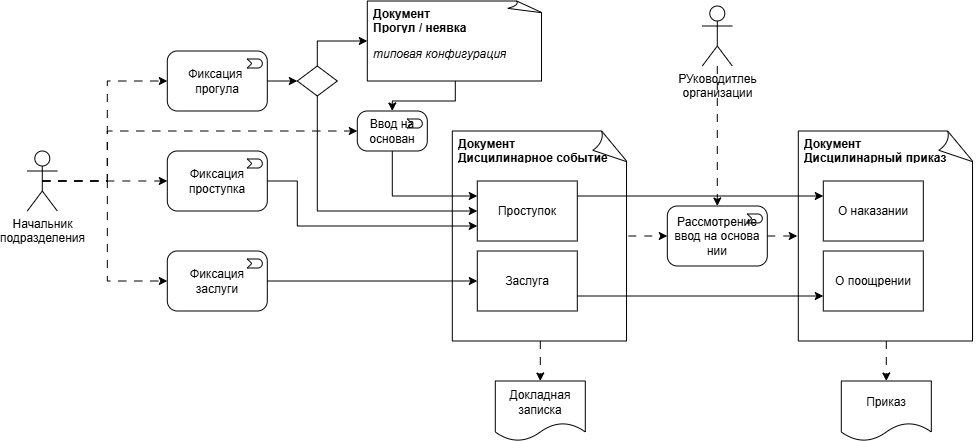

The diagram above was exported from draw.io. Its source (the exported page's mxGraphModel, read from the mxfile embedded in the PNG):
<mxGraphModel dx="1956" dy="661" grid="1" gridSize="10" guides="1" tooltips="1" connect="1" arrows="1" fold="1" page="1" pageScale="1" pageWidth="827" pageHeight="1169" math="0" shadow="0">
  <root>
    <mxCell id="0" />
    <mxCell id="1" parent="0" />
    <mxCell id="MuXLoUENuiisqOenAilm-64" edge="1" parent="1" source="MuXLoUENuiisqOenAilm-47" style="edgeStyle=orthogonalEdgeStyle;rounded=0;orthogonalLoop=1;jettySize=auto;html=1;exitX=0.5;exitY=1;exitDx=0;exitDy=0;exitPerimeter=0;dashed=1;dashPattern=8 8;" target="MuXLoUENuiisqOenAilm-63">
      <mxGeometry relative="1" as="geometry" />
    </mxCell>
    <mxCell id="MuXLoUENuiisqOenAilm-47" parent="1" style="whiteSpace=wrap;html=1;shape=mxgraph.basic.document" value="" vertex="1">
      <mxGeometry height="210" width="176" x="451" y="230" as="geometry" />
    </mxCell>
    <mxCell id="MuXLoUENuiisqOenAilm-62" edge="1" parent="1" source="MuXLoUENuiisqOenAilm-7" style="edgeStyle=orthogonalEdgeStyle;rounded=0;orthogonalLoop=1;jettySize=auto;html=1;exitX=0.5;exitY=1;exitDx=0;exitDy=0;exitPerimeter=0;entryX=0.5;entryY=0;entryDx=0;entryDy=0;dashed=1;dashPattern=8 8;" target="MuXLoUENuiisqOenAilm-61">
      <mxGeometry relative="1" as="geometry" />
    </mxCell>
    <mxCell id="MuXLoUENuiisqOenAilm-7" parent="1" style="whiteSpace=wrap;html=1;shape=mxgraph.basic.document" value="" vertex="1">
      <mxGeometry height="210" width="176" x="105" y="230" as="geometry" />
    </mxCell>
    <mxCell id="MuXLoUENuiisqOenAilm-52" edge="1" parent="1" source="MuXLoUENuiisqOenAilm-38" style="edgeStyle=orthogonalEdgeStyle;rounded=0;orthogonalLoop=1;jettySize=auto;html=1;exitX=1;exitY=0.25;exitDx=0;exitDy=0;entryX=0;entryY=0.25;entryDx=0;entryDy=0;" target="MuXLoUENuiisqOenAilm-48">
      <mxGeometry relative="1" as="geometry" />
    </mxCell>
    <mxCell id="MuXLoUENuiisqOenAilm-38" parent="1" style="whiteSpace=wrap;html=1;align=center;" value="Проступок" vertex="1">
      <mxGeometry height="60" width="100" x="130" y="280" as="geometry" />
    </mxCell>
    <mxCell id="MuXLoUENuiisqOenAilm-4" parent="1" style="html=1;outlineConnect=0;whiteSpace=wrap;fillColor=#FFFFFF;shape=mxgraph.archimate4.element;appType=event;archiType=rounded;archiDomain=common;" value="Фиксация&lt;div&gt;проступка&lt;/div&gt;" vertex="1">
      <mxGeometry height="60" width="100" x="-180" y="250" as="geometry" />
    </mxCell>
    <mxCell id="MuXLoUENuiisqOenAilm-13" parent="1" style="text;strokeColor=none;fillColor=none;spacingLeft=4;spacingRight=4;overflow=hidden;rotatable=0;points=[[0,0.5],[1,0.5]];portConstraint=eastwest;fontSize=12;whiteSpace=wrap;html=1;" value="&lt;b&gt;Документ&lt;/b&gt;&lt;div&gt;&lt;b&gt;Дисцилинарное событие&lt;/b&gt;&lt;/div&gt;" vertex="1">
      <mxGeometry height="30" width="166" x="105" y="230" as="geometry" />
    </mxCell>
    <mxCell id="MuXLoUENuiisqOenAilm-30" edge="1" parent="1" source="MuXLoUENuiisqOenAilm-15" style="edgeStyle=orthogonalEdgeStyle;rounded=0;orthogonalLoop=1;jettySize=auto;html=1;exitX=1;exitY=0.5;exitDx=0;exitDy=0;exitPerimeter=0;entryX=0;entryY=0.5;entryDx=0;entryDy=0;" target="MuXLoUENuiisqOenAilm-28">
      <mxGeometry relative="1" as="geometry" />
    </mxCell>
    <mxCell id="MuXLoUENuiisqOenAilm-15" parent="1" style="html=1;outlineConnect=0;whiteSpace=wrap;fillColor=#FFFFFF;shape=mxgraph.archimate4.element;appType=event;archiType=rounded;archiDomain=common;" value="Фиксация&amp;nbsp;&lt;div&gt;прогула&lt;/div&gt;" vertex="1">
      <mxGeometry height="60" width="100" x="-180" y="150" as="geometry" />
    </mxCell>
    <mxCell id="MuXLoUENuiisqOenAilm-16" parent="1" style="html=1;outlineConnect=0;whiteSpace=wrap;fillColor=#FFFFFF;shape=mxgraph.archimate4.element;appType=event;archiType=rounded;archiDomain=common;" value="Фиксация&lt;div&gt;заслуги&lt;/div&gt;" vertex="1">
      <mxGeometry height="60" width="100" x="-180" y="350" as="geometry" />
    </mxCell>
    <mxCell id="MuXLoUENuiisqOenAilm-23" edge="1" parent="1" source="MuXLoUENuiisqOenAilm-17" style="edgeStyle=orthogonalEdgeStyle;rounded=0;orthogonalLoop=1;jettySize=auto;html=1;exitX=0.5;exitY=0.5;exitDx=0;exitDy=0;exitPerimeter=0;entryX=0;entryY=0.5;entryDx=0;entryDy=0;entryPerimeter=0;dashed=1;dashPattern=8 8;" target="MuXLoUENuiisqOenAilm-16">
      <mxGeometry relative="1" as="geometry">
        <Array as="points">
          <mxPoint x="-240" y="280" />
          <mxPoint x="-240" y="380" />
        </Array>
        <mxPoint x="-90" y="500" as="targetPoint" />
      </mxGeometry>
    </mxCell>
    <mxCell id="MuXLoUENuiisqOenAilm-17" parent="1" style="shape=umlActor;verticalLabelPosition=bottom;verticalAlign=top;html=1;" value="Начальник&lt;div&gt;подразделения&lt;/div&gt;" vertex="1">
      <mxGeometry height="60" width="30" x="-320" y="250" as="geometry" />
    </mxCell>
    <mxCell id="MuXLoUENuiisqOenAilm-58" edge="1" parent="1" source="MuXLoUENuiisqOenAilm-18" style="edgeStyle=orthogonalEdgeStyle;rounded=0;orthogonalLoop=1;jettySize=auto;html=1;exitX=0.5;exitY=1;exitDx=0;exitDy=0;exitPerimeter=0;" target="MuXLoUENuiisqOenAilm-57">
      <mxGeometry relative="1" as="geometry" />
    </mxCell>
    <mxCell id="MuXLoUENuiisqOenAilm-18" parent="1" style="whiteSpace=wrap;html=1;shape=mxgraph.basic.document" value="" vertex="1">
      <mxGeometry height="80" width="176" x="20" y="100" as="geometry" />
    </mxCell>
    <mxCell id="MuXLoUENuiisqOenAilm-19" parent="1" style="text;strokeColor=none;fillColor=none;spacingLeft=4;spacingRight=4;overflow=hidden;rotatable=0;points=[[0,0.5],[1,0.5]];portConstraint=eastwest;fontSize=12;whiteSpace=wrap;html=1;" value="&lt;b&gt;Документ&lt;/b&gt;&lt;div&gt;&lt;b&gt;Прогул / неявка&lt;/b&gt;&lt;/div&gt;" vertex="1">
      <mxGeometry height="30" width="166" x="20" y="100" as="geometry" />
    </mxCell>
    <mxCell id="MuXLoUENuiisqOenAilm-20" parent="1" style="text;strokeColor=none;fillColor=none;spacingLeft=4;spacingRight=4;overflow=hidden;rotatable=0;points=[[0,0.5],[1,0.5]];portConstraint=eastwest;fontSize=12;whiteSpace=wrap;html=1;" value="&lt;i&gt;типовая конфигурация&lt;/i&gt;" vertex="1">
      <mxGeometry height="30" width="150" x="20" y="140" as="geometry" />
    </mxCell>
    <mxCell id="MuXLoUENuiisqOenAilm-21" edge="1" parent="1" source="MuXLoUENuiisqOenAilm-17" style="edgeStyle=orthogonalEdgeStyle;rounded=0;orthogonalLoop=1;jettySize=auto;html=1;exitX=0.5;exitY=0.5;exitDx=0;exitDy=0;exitPerimeter=0;entryX=0;entryY=0.5;entryDx=0;entryDy=0;entryPerimeter=0;dashed=1;dashPattern=8 8;" target="MuXLoUENuiisqOenAilm-15">
      <mxGeometry relative="1" as="geometry">
        <Array as="points">
          <mxPoint x="-240" y="280" />
          <mxPoint x="-240" y="180" />
        </Array>
      </mxGeometry>
    </mxCell>
    <mxCell id="MuXLoUENuiisqOenAilm-22" edge="1" parent="1" source="MuXLoUENuiisqOenAilm-17" style="edgeStyle=orthogonalEdgeStyle;rounded=0;orthogonalLoop=1;jettySize=auto;html=1;exitX=0.5;exitY=0.5;exitDx=0;exitDy=0;exitPerimeter=0;entryX=0;entryY=0.5;entryDx=0;entryDy=0;entryPerimeter=0;dashed=1;dashPattern=8 8;" target="MuXLoUENuiisqOenAilm-4">
      <mxGeometry relative="1" as="geometry" />
    </mxCell>
    <mxCell id="MuXLoUENuiisqOenAilm-25" edge="1" parent="1" source="MuXLoUENuiisqOenAilm-4" style="edgeStyle=orthogonalEdgeStyle;rounded=0;orthogonalLoop=1;jettySize=auto;html=1;exitX=1;exitY=0.5;exitDx=0;exitDy=0;exitPerimeter=0;entryX=0;entryY=0.75;entryDx=0;entryDy=0;" target="MuXLoUENuiisqOenAilm-38">
      <mxGeometry relative="1" as="geometry">
        <Array as="points">
          <mxPoint x="-50" y="280" />
          <mxPoint x="-50" y="325" />
        </Array>
        <mxPoint x="108.19999999999982" y="303.4" as="targetPoint" />
      </mxGeometry>
    </mxCell>
    <mxCell id="MuXLoUENuiisqOenAilm-26" edge="1" parent="1" source="MuXLoUENuiisqOenAilm-16" style="edgeStyle=orthogonalEdgeStyle;rounded=0;orthogonalLoop=1;jettySize=auto;html=1;exitX=1;exitY=0.5;exitDx=0;exitDy=0;exitPerimeter=0;entryX=0;entryY=0.5;entryDx=0;entryDy=0;" target="MuXLoUENuiisqOenAilm-42">
      <mxGeometry relative="1" as="geometry">
        <mxPoint x="110" y="380" as="targetPoint" />
      </mxGeometry>
    </mxCell>
    <mxCell id="MuXLoUENuiisqOenAilm-40" edge="1" parent="1" source="MuXLoUENuiisqOenAilm-28" style="edgeStyle=orthogonalEdgeStyle;rounded=0;orthogonalLoop=1;jettySize=auto;html=1;exitX=0.5;exitY=1;exitDx=0;exitDy=0;entryX=0;entryY=0.5;entryDx=0;entryDy=0;" target="MuXLoUENuiisqOenAilm-38">
      <mxGeometry relative="1" as="geometry" />
    </mxCell>
    <mxCell id="MuXLoUENuiisqOenAilm-28" parent="1" style="shape=rhombus;perimeter=rhombusPerimeter;whiteSpace=wrap;html=1;align=center;" value="" vertex="1">
      <mxGeometry height="30" width="40" x="-50" y="165" as="geometry" />
    </mxCell>
    <mxCell id="MuXLoUENuiisqOenAilm-31" edge="1" parent="1" source="MuXLoUENuiisqOenAilm-28" style="edgeStyle=orthogonalEdgeStyle;rounded=0;orthogonalLoop=1;jettySize=auto;html=1;exitX=0.5;exitY=0;exitDx=0;exitDy=0;entryX=0;entryY=0.5;entryDx=0;entryDy=0;entryPerimeter=0;" target="MuXLoUENuiisqOenAilm-18">
      <mxGeometry relative="1" as="geometry" />
    </mxCell>
    <mxCell id="MuXLoUENuiisqOenAilm-53" edge="1" parent="1" source="MuXLoUENuiisqOenAilm-36" style="edgeStyle=orthogonalEdgeStyle;rounded=0;orthogonalLoop=1;jettySize=auto;html=1;exitX=1;exitY=0.5;exitDx=0;exitDy=0;exitPerimeter=0;dashed=1;dashPattern=8 8;">
      <mxGeometry relative="1" as="geometry">
        <mxPoint x="450" y="335" as="targetPoint" />
      </mxGeometry>
    </mxCell>
    <mxCell id="MuXLoUENuiisqOenAilm-36" parent="1" style="html=1;outlineConnect=0;whiteSpace=wrap;fillColor=#FFFFFF;shape=mxgraph.archimate4.element;appType=event;archiType=rounded;archiDomain=common;" value="Рассмотрение&lt;div&gt;ввод на основа&lt;/div&gt;&lt;div&gt;нии&lt;/div&gt;" vertex="1">
      <mxGeometry height="60" width="100" x="320" y="305" as="geometry" />
    </mxCell>
    <mxCell id="MuXLoUENuiisqOenAilm-54" edge="1" parent="1" source="MuXLoUENuiisqOenAilm-42" style="edgeStyle=orthogonalEdgeStyle;rounded=0;orthogonalLoop=1;jettySize=auto;html=1;exitX=1;exitY=0.75;exitDx=0;exitDy=0;entryX=0;entryY=0.75;entryDx=0;entryDy=0;" target="MuXLoUENuiisqOenAilm-50">
      <mxGeometry relative="1" as="geometry" />
    </mxCell>
    <mxCell id="MuXLoUENuiisqOenAilm-42" parent="1" style="whiteSpace=wrap;html=1;align=center;" value="Заслуга" vertex="1">
      <mxGeometry height="60" width="100" x="130" y="350" as="geometry" />
    </mxCell>
    <mxCell id="MuXLoUENuiisqOenAilm-46" edge="1" parent="1" source="MuXLoUENuiisqOenAilm-7" style="edgeStyle=orthogonalEdgeStyle;rounded=0;orthogonalLoop=1;jettySize=auto;html=1;exitX=1;exitY=0.5;exitDx=0;exitDy=0;exitPerimeter=0;entryX=0;entryY=0.5;entryDx=0;entryDy=0;entryPerimeter=0;dashed=1;dashPattern=8 8;" target="MuXLoUENuiisqOenAilm-36">
      <mxGeometry relative="1" as="geometry" />
    </mxCell>
    <mxCell id="MuXLoUENuiisqOenAilm-48" parent="1" style="whiteSpace=wrap;html=1;align=center;" value="О наказании" vertex="1">
      <mxGeometry height="60" width="100" x="476" y="280" as="geometry" />
    </mxCell>
    <mxCell id="MuXLoUENuiisqOenAilm-49" parent="1" style="text;strokeColor=none;fillColor=none;spacingLeft=4;spacingRight=4;overflow=hidden;rotatable=0;points=[[0,0.5],[1,0.5]];portConstraint=eastwest;fontSize=12;whiteSpace=wrap;html=1;" value="&lt;b&gt;Документ&lt;/b&gt;&lt;div&gt;&lt;b&gt;Дисцилинарный приказ&lt;/b&gt;&lt;/div&gt;" vertex="1">
      <mxGeometry height="30" width="166" x="451" y="230" as="geometry" />
    </mxCell>
    <mxCell id="MuXLoUENuiisqOenAilm-50" parent="1" style="whiteSpace=wrap;html=1;align=center;" value="О поощрении" vertex="1">
      <mxGeometry height="60" width="100" x="476" y="350" as="geometry" />
    </mxCell>
    <mxCell id="MuXLoUENuiisqOenAilm-56" edge="1" parent="1" source="MuXLoUENuiisqOenAilm-55" style="edgeStyle=orthogonalEdgeStyle;rounded=0;orthogonalLoop=1;jettySize=auto;html=1;dashed=1;dashPattern=8 8;" target="MuXLoUENuiisqOenAilm-36">
      <mxGeometry relative="1" as="geometry" />
    </mxCell>
    <mxCell id="MuXLoUENuiisqOenAilm-55" parent="1" style="shape=umlActor;verticalLabelPosition=bottom;verticalAlign=top;html=1;" value="РУководитлеь&lt;div&gt;организации&lt;/div&gt;" vertex="1">
      <mxGeometry height="60" width="30" x="355" y="105" as="geometry" />
    </mxCell>
    <mxCell id="MuXLoUENuiisqOenAilm-59" edge="1" parent="1" source="MuXLoUENuiisqOenAilm-57" style="edgeStyle=orthogonalEdgeStyle;rounded=0;orthogonalLoop=1;jettySize=auto;html=1;exitX=0.5;exitY=1;exitDx=0;exitDy=0;exitPerimeter=0;entryX=0;entryY=0.25;entryDx=0;entryDy=0;" target="MuXLoUENuiisqOenAilm-38">
      <mxGeometry relative="1" as="geometry" />
    </mxCell>
    <mxCell id="MuXLoUENuiisqOenAilm-57" parent="1" style="html=1;outlineConnect=0;whiteSpace=wrap;fillColor=#FFFFFF;shape=mxgraph.archimate4.element;appType=event;archiType=rounded;archiDomain=common;" value="Ввод на&lt;div&gt;основан&lt;/div&gt;" vertex="1">
      <mxGeometry height="40" width="70" x="10" y="210" as="geometry" />
    </mxCell>
    <mxCell id="MuXLoUENuiisqOenAilm-60" edge="1" parent="1" source="MuXLoUENuiisqOenAilm-17" style="edgeStyle=orthogonalEdgeStyle;rounded=0;orthogonalLoop=1;jettySize=auto;html=1;exitX=0.5;exitY=0.5;exitDx=0;exitDy=0;exitPerimeter=0;entryX=0;entryY=0.5;entryDx=0;entryDy=0;entryPerimeter=0;dashed=1;dashPattern=8 8;" target="MuXLoUENuiisqOenAilm-57">
      <mxGeometry relative="1" as="geometry">
        <Array as="points">
          <mxPoint x="-240" y="280" />
          <mxPoint x="-240" y="230" />
        </Array>
      </mxGeometry>
    </mxCell>
    <mxCell id="MuXLoUENuiisqOenAilm-61" parent="1" style="shape=document;whiteSpace=wrap;html=1;boundedLbl=1;" value="Докладная&lt;div&gt;записка&lt;/div&gt;" vertex="1">
      <mxGeometry height="60" width="90" x="148" y="480" as="geometry" />
    </mxCell>
    <mxCell id="MuXLoUENuiisqOenAilm-63" parent="1" style="shape=document;whiteSpace=wrap;html=1;boundedLbl=1;" value="Приказ" vertex="1">
      <mxGeometry height="60" width="90" x="494" y="480" as="geometry" />
    </mxCell>
  </root>
</mxGraphModel>